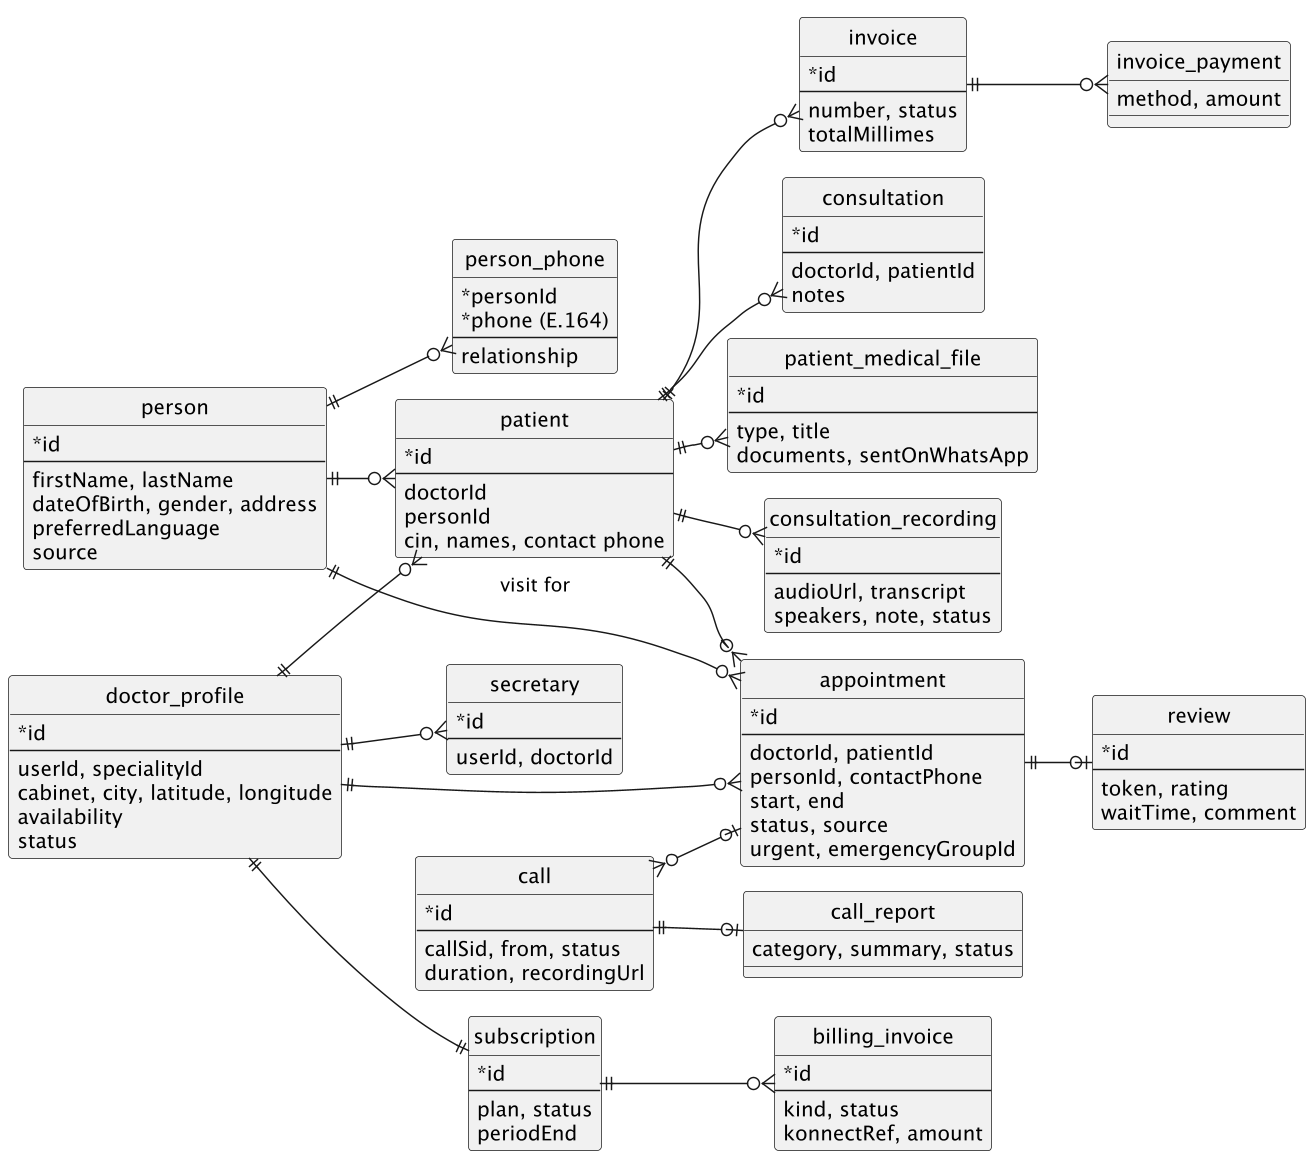

The diagram above was rendered by PlantUML. Its source (embedded in the PNG):
@startuml
!pragma layout smetana
skinparam dpi 140
skinparam shadowing false
left to right direction
hide circle
skinparam classAttributeIconSize 0
entity person {
  * id
  --
  firstName, lastName
  dateOfBirth, gender, address
  preferredLanguage
  source
}
entity person_phone {
  * personId
  * phone (E.164)
  --
  relationship
}
entity patient {
  * id
  --
  doctorId
  personId
  cin, names, contact phone
}
entity doctor_profile {
  * id
  --
  userId, specialityId
  cabinet, city, latitude, longitude
  availability
  status
}
entity secretary {
  * id
  --
  userId, doctorId
}
entity appointment {
  * id
  --
  doctorId, patientId
  personId, contactPhone
  start, end
  status, source
  urgent, emergencyGroupId
}
entity review {
  * id
  --
  token, rating
  waitTime, comment
}
entity consultation {
  * id
  --
  doctorId, patientId
  notes
}
entity patient_medical_file {
  * id
  --
  type, title
  documents, sentOnWhatsApp
}
entity consultation_recording {
  * id
  --
  audioUrl, transcript
  speakers, note, status
}
entity invoice {
  * id
  --
  number, status
  totalMillimes
}
entity invoice_payment {
  method, amount
}
entity subscription {
  * id
  --
  plan, status
  periodEnd
}
entity billing_invoice {
  * id
  --
  kind, status
  konnectRef, amount
}
entity call {
  * id
  --
  callSid, from, status
  duration, recordingUrl
}
entity call_report {
  category, summary, status
}
person ||--o{ person_phone
person ||--o{ patient
person ||--o{ appointment : "visit for"
doctor_profile ||--o{ patient
doctor_profile ||--o{ appointment
doctor_profile ||--o{ secretary
patient ||--o{ appointment
appointment ||--o| review
patient ||--o{ consultation
patient ||--o{ patient_medical_file
patient ||--o{ consultation_recording
patient ||--o{ invoice
invoice ||--o{ invoice_payment
doctor_profile ||--|| subscription
subscription ||--o{ billing_invoice
call ||--o| call_report
call }o--o| appointment
@enduml